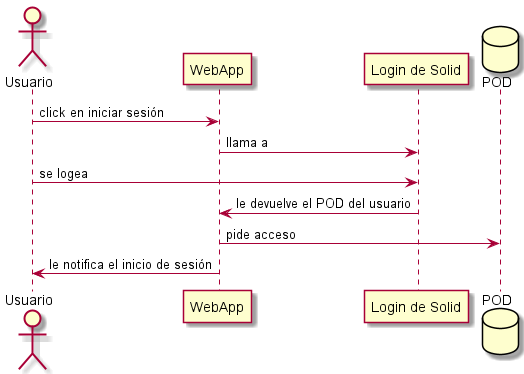

The diagram above was rendered by PlantUML. Its source (embedded in the PNG):
@startuml
actor Usuario
participant WebApp
participant "Login de Solid" as Login
database POD
Usuario -> WebApp: click en iniciar sesión
WebApp -> Login: llama a
Usuario -> Login: se logea
Login -> WebApp: le devuelve el POD del usuario
WebApp -> POD: pide acceso
WebApp -> Usuario: le notifica el inicio de sesión
@enduml